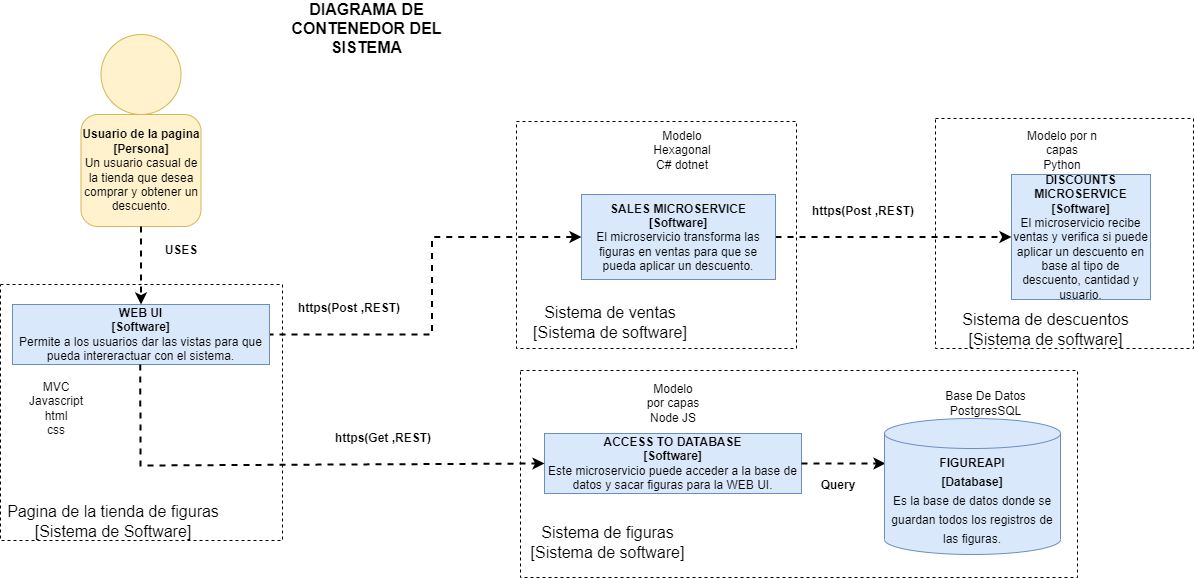

The diagram above was exported from draw.io. Its source (the exported page's mxGraphModel, read from the mxfile embedded in the PNG):
<mxGraphModel dx="1484" dy="876" grid="0" gridSize="10" guides="1" tooltips="1" connect="1" arrows="1" fold="1" page="1" pageScale="1" pageWidth="850" pageHeight="1100" math="0" shadow="0">
  <root>
    <mxCell id="pEYFZa-VI6crtFYNSyVS-0" />
    <mxCell id="pEYFZa-VI6crtFYNSyVS-1" parent="pEYFZa-VI6crtFYNSyVS-0" />
    <mxCell id="hEfwgtkYHBC-FFf2X_4--18" value="" style="ellipse;whiteSpace=wrap;html=1;aspect=fixed;fillColor=#fff2cc;strokeColor=#d6b656;" parent="pEYFZa-VI6crtFYNSyVS-1" vertex="1">
      <mxGeometry x="148.5" y="42" width="80" height="80" as="geometry" />
    </mxCell>
    <mxCell id="hEfwgtkYHBC-FFf2X_4--19" value="&lt;b&gt;Usuario de la pagina&lt;br&gt;[Persona]&lt;/b&gt;&lt;br&gt;Un usuario casual de la tienda que desea comprar y obtener un descuento." style="rounded=1;whiteSpace=wrap;html=1;fillColor=#fff2cc;strokeColor=#d6b656;" parent="pEYFZa-VI6crtFYNSyVS-1" vertex="1">
      <mxGeometry x="128.5" y="122" width="120" height="112" as="geometry" />
    </mxCell>
    <mxCell id="hEfwgtkYHBC-FFf2X_4--20" style="edgeStyle=orthogonalEdgeStyle;rounded=0;orthogonalLoop=1;jettySize=auto;html=1;entryX=0;entryY=0.5;entryDx=0;entryDy=0;dashed=1;strokeWidth=2;exitX=0.947;exitY=0.195;exitDx=0;exitDy=0;exitPerimeter=0;" parent="pEYFZa-VI6crtFYNSyVS-1" source="1cN7IruNRy17bv843-Ob-0" target="hEfwgtkYHBC-FFf2X_4--24" edge="1">
      <mxGeometry relative="1" as="geometry">
        <mxPoint x="690" y="334" as="sourcePoint" />
      </mxGeometry>
    </mxCell>
    <mxCell id="hEfwgtkYHBC-FFf2X_4--21" value="&lt;b&gt;WEB UI&lt;br&gt;[Software]&lt;/b&gt;&lt;br&gt;Permite a los usuarios dar las vistas para que pueda intereractuar con el sistema." style="rounded=0;whiteSpace=wrap;html=1;fillColor=#dae8fc;strokeColor=#6c8ebf;" parent="pEYFZa-VI6crtFYNSyVS-1" vertex="1">
      <mxGeometry x="60" y="312" width="257" height="60" as="geometry" />
    </mxCell>
    <mxCell id="hEfwgtkYHBC-FFf2X_4--22" value="&lt;b&gt;ACCESS TO DATABASE&lt;br&gt;[Software]&lt;/b&gt;&lt;br&gt;Este microservicio puede acceder a la base de datos y sacar figuras para la WEB UI." style="rounded=0;whiteSpace=wrap;html=1;fillColor=#dae8fc;strokeColor=#6c8ebf;" parent="pEYFZa-VI6crtFYNSyVS-1" vertex="1">
      <mxGeometry x="592" y="441" width="257" height="60" as="geometry" />
    </mxCell>
    <mxCell id="hEfwgtkYHBC-FFf2X_4--23" style="edgeStyle=orthogonalEdgeStyle;rounded=0;orthogonalLoop=1;jettySize=auto;html=1;entryX=0;entryY=0.5;entryDx=0;entryDy=0;dashed=1;strokeWidth=2;" parent="pEYFZa-VI6crtFYNSyVS-1" source="hEfwgtkYHBC-FFf2X_4--24" target="hEfwgtkYHBC-FFf2X_4--25" edge="1">
      <mxGeometry relative="1" as="geometry" />
    </mxCell>
    <mxCell id="hEfwgtkYHBC-FFf2X_4--24" value="&lt;b&gt;SALES MICROSERVICE&lt;br&gt;[Software]&lt;/b&gt;&lt;br&gt;El microservicio transforma las figuras en ventas para que se pueda aplicar un descuento." style="rounded=0;whiteSpace=wrap;html=1;fillColor=#dae8fc;strokeColor=#6c8ebf;" parent="pEYFZa-VI6crtFYNSyVS-1" vertex="1">
      <mxGeometry x="629" y="202" width="194" height="85" as="geometry" />
    </mxCell>
    <mxCell id="hEfwgtkYHBC-FFf2X_4--25" value="&lt;b&gt;DISCOUNTS MICROSERVICE&lt;br&gt;[Software]&lt;/b&gt;&lt;br&gt;El microservicio recibe ventas y verifica si puede aplicar un descuento en base al tipo de descuento, cantidad y usuario." style="rounded=0;whiteSpace=wrap;html=1;fillColor=#dae8fc;strokeColor=#6c8ebf;" parent="pEYFZa-VI6crtFYNSyVS-1" vertex="1">
      <mxGeometry x="1059" y="182" width="139" height="125" as="geometry" />
    </mxCell>
    <mxCell id="hEfwgtkYHBC-FFf2X_4--26" value="MVC&lt;br&gt;Javascript&lt;br&gt;html&lt;br&gt;css" style="text;html=1;strokeColor=none;fillColor=none;align=center;verticalAlign=middle;whiteSpace=wrap;rounded=0;" parent="pEYFZa-VI6crtFYNSyVS-1" vertex="1">
      <mxGeometry x="74" y="401" width="60" height="30" as="geometry" />
    </mxCell>
    <mxCell id="hEfwgtkYHBC-FFf2X_4--27" value="Modelo por capas&lt;br&gt;Node JS" style="text;html=1;strokeColor=none;fillColor=none;align=center;verticalAlign=middle;whiteSpace=wrap;rounded=0;" parent="pEYFZa-VI6crtFYNSyVS-1" vertex="1">
      <mxGeometry x="691" y="396" width="60" height="30" as="geometry" />
    </mxCell>
    <mxCell id="hEfwgtkYHBC-FFf2X_4--28" value="Modelo&lt;br&gt;Hexagonal&lt;br&gt;C# dotnet" style="text;html=1;strokeColor=none;fillColor=none;align=center;verticalAlign=middle;whiteSpace=wrap;rounded=0;" parent="pEYFZa-VI6crtFYNSyVS-1" vertex="1">
      <mxGeometry x="700" y="143" width="60" height="30" as="geometry" />
    </mxCell>
    <mxCell id="hEfwgtkYHBC-FFf2X_4--29" value="" style="endArrow=classic;html=1;rounded=0;exitX=0.5;exitY=1;exitDx=0;exitDy=0;entryX=0.5;entryY=0;entryDx=0;entryDy=0;strokeWidth=2;dashed=1;" parent="pEYFZa-VI6crtFYNSyVS-1" source="hEfwgtkYHBC-FFf2X_4--19" target="hEfwgtkYHBC-FFf2X_4--21" edge="1">
      <mxGeometry width="50" height="50" relative="1" as="geometry">
        <mxPoint x="280" y="228" as="sourcePoint" />
        <mxPoint x="330" y="178" as="targetPoint" />
      </mxGeometry>
    </mxCell>
    <mxCell id="hEfwgtkYHBC-FFf2X_4--30" value="&lt;b&gt;USES&lt;/b&gt;" style="text;html=1;strokeColor=none;fillColor=none;align=center;verticalAlign=middle;whiteSpace=wrap;rounded=0;" parent="pEYFZa-VI6crtFYNSyVS-1" vertex="1">
      <mxGeometry x="199" y="243" width="60" height="30" as="geometry" />
    </mxCell>
    <mxCell id="hEfwgtkYHBC-FFf2X_4--31" value="" style="endArrow=classic;html=1;rounded=0;exitX=0.5;exitY=1;exitDx=0;exitDy=0;entryX=0;entryY=0.5;entryDx=0;entryDy=0;strokeWidth=2;dashed=1;" parent="pEYFZa-VI6crtFYNSyVS-1" target="hEfwgtkYHBC-FFf2X_4--22" edge="1">
      <mxGeometry width="50" height="50" relative="1" as="geometry">
        <mxPoint x="187.78999999999996" y="372.0000000000002" as="sourcePoint" />
        <mxPoint x="187.79000000000022" y="450" as="targetPoint" />
        <Array as="points">
          <mxPoint x="188" y="473" />
        </Array>
      </mxGeometry>
    </mxCell>
    <mxCell id="hEfwgtkYHBC-FFf2X_4--32" value="Modelo por n capas&lt;br&gt;Python" style="text;html=1;strokeColor=none;fillColor=none;align=center;verticalAlign=middle;whiteSpace=wrap;rounded=0;" parent="pEYFZa-VI6crtFYNSyVS-1" vertex="1">
      <mxGeometry x="1065" y="143" width="90" height="30" as="geometry" />
    </mxCell>
    <mxCell id="hEfwgtkYHBC-FFf2X_4--34" value="&lt;b&gt;https(Post ,REST)&lt;br&gt;&lt;/b&gt;" style="text;html=1;strokeColor=none;fillColor=none;align=center;verticalAlign=middle;whiteSpace=wrap;rounded=0;" parent="pEYFZa-VI6crtFYNSyVS-1" vertex="1">
      <mxGeometry x="345" y="301" width="104" height="30" as="geometry" />
    </mxCell>
    <mxCell id="gqlP7chas3EzH3oWkGTj-0" value="&lt;b&gt;&lt;font style=&quot;font-size: 16px&quot;&gt;DIAGRAMA DE CONTENEDOR DEL SISTEMA&lt;/font&gt;&lt;/b&gt;" style="text;html=1;strokeColor=none;fillColor=none;align=center;verticalAlign=middle;whiteSpace=wrap;rounded=0;" parent="pEYFZa-VI6crtFYNSyVS-1" vertex="1">
      <mxGeometry x="304" y="21" width="221" height="30" as="geometry" />
    </mxCell>
    <mxCell id="1cN7IruNRy17bv843-Ob-0" value="" style="rounded=0;whiteSpace=wrap;html=1;fontSize=16;dashed=1;fillColor=none;" parent="pEYFZa-VI6crtFYNSyVS-1" vertex="1">
      <mxGeometry x="48" y="292" width="282" height="256" as="geometry" />
    </mxCell>
    <mxCell id="1cN7IruNRy17bv843-Ob-1" value="Pagina de la tienda de figuras&lt;br&gt;[Sistema de Software]" style="text;html=1;strokeColor=none;fillColor=none;align=center;verticalAlign=middle;whiteSpace=wrap;rounded=0;dashed=1;fontSize=16;" parent="pEYFZa-VI6crtFYNSyVS-1" vertex="1">
      <mxGeometry x="48" y="514" width="226" height="30" as="geometry" />
    </mxCell>
    <mxCell id="1cN7IruNRy17bv843-Ob-3" value="Sistema de descuentos&lt;br&gt;[Sistema de software]" style="text;html=1;strokeColor=none;fillColor=none;align=center;verticalAlign=middle;whiteSpace=wrap;rounded=0;dashed=1;fontSize=16;" parent="pEYFZa-VI6crtFYNSyVS-1" vertex="1">
      <mxGeometry x="983" y="322" width="221" height="30" as="geometry" />
    </mxCell>
    <mxCell id="1cN7IruNRy17bv843-Ob-4" value="" style="rounded=0;whiteSpace=wrap;html=1;dashed=1;fontSize=16;fillColor=none;" parent="pEYFZa-VI6crtFYNSyVS-1" vertex="1">
      <mxGeometry x="564" y="129" width="280" height="227" as="geometry" />
    </mxCell>
    <mxCell id="1cN7IruNRy17bv843-Ob-5" value="Sistema de ventas&lt;br&gt;[Sistema de software]" style="text;html=1;strokeColor=none;fillColor=none;align=center;verticalAlign=middle;whiteSpace=wrap;rounded=0;dashed=1;fontSize=16;" parent="pEYFZa-VI6crtFYNSyVS-1" vertex="1">
      <mxGeometry x="572" y="315" width="172" height="30" as="geometry" />
    </mxCell>
    <mxCell id="1cN7IruNRy17bv843-Ob-6" value="" style="rounded=0;whiteSpace=wrap;html=1;dashed=1;fontSize=16;fillColor=none;" parent="pEYFZa-VI6crtFYNSyVS-1" vertex="1">
      <mxGeometry x="983" y="126" width="258" height="230" as="geometry" />
    </mxCell>
    <mxCell id="1cN7IruNRy17bv843-Ob-10" value="Sistema de figuras&lt;br&gt;[Sistema de software]" style="text;html=1;strokeColor=none;fillColor=none;align=center;verticalAlign=middle;whiteSpace=wrap;rounded=0;dashed=1;fontSize=16;" parent="pEYFZa-VI6crtFYNSyVS-1" vertex="1">
      <mxGeometry x="557" y="535" width="197" height="30" as="geometry" />
    </mxCell>
    <mxCell id="1cN7IruNRy17bv843-Ob-12" value="" style="rounded=0;whiteSpace=wrap;html=1;fontSize=16;dashed=1;fillColor=none;" parent="pEYFZa-VI6crtFYNSyVS-1" vertex="1">
      <mxGeometry x="568" y="378" width="557" height="207" as="geometry" />
    </mxCell>
    <mxCell id="1cN7IruNRy17bv843-Ob-16" value="" style="endArrow=classic;html=1;rounded=0;dashed=1;fontSize=16;strokeWidth=2;exitX=1;exitY=0.5;exitDx=0;exitDy=0;entryX=0;entryY=0.5;entryDx=0;entryDy=0;" parent="pEYFZa-VI6crtFYNSyVS-1" source="hEfwgtkYHBC-FFf2X_4--22" edge="1">
      <mxGeometry width="50" height="50" relative="1" as="geometry">
        <mxPoint x="823" y="628" as="sourcePoint" />
        <mxPoint x="933" y="470.9999999999998" as="targetPoint" />
      </mxGeometry>
    </mxCell>
    <mxCell id="1cN7IruNRy17bv843-Ob-17" value="&lt;b&gt;Query&lt;br&gt;&lt;/b&gt;" style="text;html=1;strokeColor=none;fillColor=none;align=center;verticalAlign=middle;whiteSpace=wrap;rounded=0;" parent="pEYFZa-VI6crtFYNSyVS-1" vertex="1">
      <mxGeometry x="856" y="477.5" width="60" height="30" as="geometry" />
    </mxCell>
    <mxCell id="1cN7IruNRy17bv843-Ob-18" value="Base De Datos&lt;br&gt;PostgresSQL" style="text;html=1;strokeColor=none;fillColor=none;align=center;verticalAlign=middle;whiteSpace=wrap;rounded=0;" parent="pEYFZa-VI6crtFYNSyVS-1" vertex="1">
      <mxGeometry x="977.25" y="396" width="112.5" height="30" as="geometry" />
    </mxCell>
    <mxCell id="1cN7IruNRy17bv843-Ob-19" value="&lt;b style=&quot;font-size: 12px&quot;&gt;FIGUREAPI&lt;/b&gt;&lt;br style=&quot;font-size: 12px&quot;&gt;&lt;b style=&quot;font-size: 12px&quot;&gt;[Database]&lt;/b&gt;&lt;br style=&quot;font-size: 12px&quot;&gt;&lt;span style=&quot;font-size: 12px&quot;&gt;Es la base de datos donde se guardan todos los registros de las figuras.&lt;/span&gt;" style="shape=cylinder3;whiteSpace=wrap;html=1;boundedLbl=1;backgroundOutline=1;size=15;fontSize=16;fillColor=#dae8fc;strokeColor=#6c8ebf;" parent="pEYFZa-VI6crtFYNSyVS-1" vertex="1">
      <mxGeometry x="932" y="426" width="176" height="136" as="geometry" />
    </mxCell>
    <mxCell id="vUBUUpq1_2DtnOKFzLRz-1" value="&lt;b&gt;https(Post ,REST)&lt;br&gt;&lt;/b&gt;" style="text;html=1;strokeColor=none;fillColor=none;align=center;verticalAlign=middle;whiteSpace=wrap;rounded=0;" parent="pEYFZa-VI6crtFYNSyVS-1" vertex="1">
      <mxGeometry x="859" y="204" width="104" height="30" as="geometry" />
    </mxCell>
    <mxCell id="vUBUUpq1_2DtnOKFzLRz-2" value="&lt;b&gt;https(Get ,REST)&lt;br&gt;&lt;/b&gt;" style="text;html=1;strokeColor=none;fillColor=none;align=center;verticalAlign=middle;whiteSpace=wrap;rounded=0;" parent="pEYFZa-VI6crtFYNSyVS-1" vertex="1">
      <mxGeometry x="379" y="431" width="104" height="30" as="geometry" />
    </mxCell>
  </root>
</mxGraphModel>